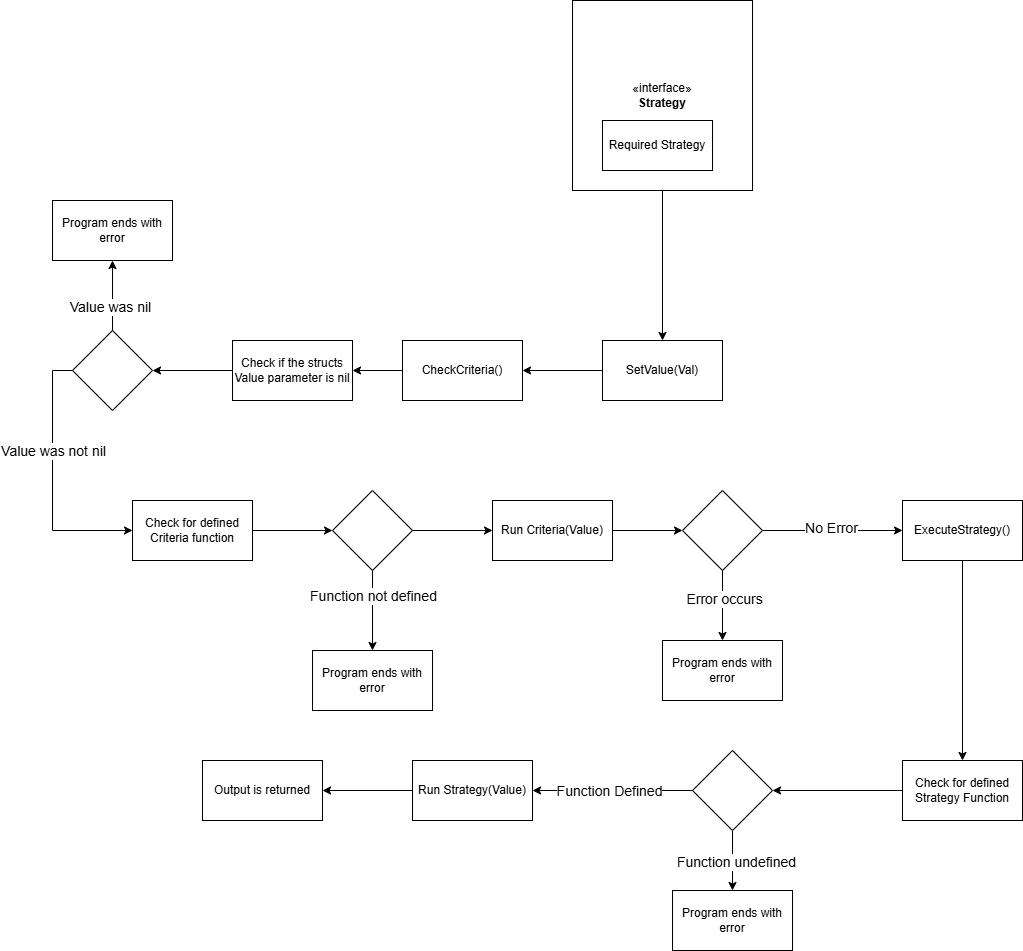

The diagram above was exported from draw.io. Its source (the exported page's mxGraphModel, read from the mxfile embedded in the PNG):
<mxGraphModel dx="1011" dy="1102" grid="1" gridSize="10" guides="1" tooltips="1" connect="1" arrows="1" fold="1" page="1" pageScale="1" pageWidth="850" pageHeight="1100" math="0" shadow="0">
  <root>
    <mxCell id="0" />
    <mxCell id="1" parent="0" />
    <mxCell id="1WUK6CwmHAP2MoYTZm1i-23" edge="1" parent="1" source="1eisKkJ4GAKs1JsUbb-P-3" style="edgeStyle=orthogonalEdgeStyle;rounded=0;orthogonalLoop=1;jettySize=auto;html=1;exitX=0.5;exitY=1;exitDx=0;exitDy=0;entryX=0.5;entryY=0;entryDx=0;entryDy=0;" target="1WUK6CwmHAP2MoYTZm1i-22">
      <mxGeometry relative="1" as="geometry" />
    </mxCell>
    <mxCell id="1eisKkJ4GAKs1JsUbb-P-3" parent="1" style="html=1;whiteSpace=wrap;" value="«interface»&lt;br&gt;&lt;b&gt;Strategy&lt;/b&gt;" vertex="1">
      <mxGeometry height="190" width="180" x="620" y="50" as="geometry" />
    </mxCell>
    <mxCell id="1eisKkJ4GAKs1JsUbb-P-4" parent="1" style="html=1;whiteSpace=wrap;" value="Required Strategy" vertex="1">
      <mxGeometry height="50" width="110" x="650" y="170" as="geometry" />
    </mxCell>
    <mxCell id="1WUK6CwmHAP2MoYTZm1i-26" edge="1" parent="1" source="1WUK6CwmHAP2MoYTZm1i-22" style="edgeStyle=orthogonalEdgeStyle;rounded=0;orthogonalLoop=1;jettySize=auto;html=1;exitX=0;exitY=0.5;exitDx=0;exitDy=0;entryX=1;entryY=0.5;entryDx=0;entryDy=0;" target="1WUK6CwmHAP2MoYTZm1i-37">
      <mxGeometry relative="1" as="geometry">
        <mxPoint x="570" y="420" as="targetPoint" />
      </mxGeometry>
    </mxCell>
    <mxCell id="1WUK6CwmHAP2MoYTZm1i-22" parent="1" style="rounded=0;whiteSpace=wrap;html=1;" value="SetValue(Val)" vertex="1">
      <mxGeometry height="60" width="120" x="650" y="390" as="geometry" />
    </mxCell>
    <mxCell id="1WUK6CwmHAP2MoYTZm1i-85" edge="1" parent="1" source="1WUK6CwmHAP2MoYTZm1i-37" style="edgeStyle=orthogonalEdgeStyle;rounded=0;orthogonalLoop=1;jettySize=auto;html=1;exitX=0;exitY=0.5;exitDx=0;exitDy=0;entryX=1;entryY=0.5;entryDx=0;entryDy=0;" target="1WUK6CwmHAP2MoYTZm1i-84">
      <mxGeometry relative="1" as="geometry" />
    </mxCell>
    <mxCell id="1WUK6CwmHAP2MoYTZm1i-37" parent="1" style="rounded=0;whiteSpace=wrap;html=1;" value="CheckCriteria()" vertex="1">
      <mxGeometry height="60" width="120" x="450" y="390" as="geometry" />
    </mxCell>
    <mxCell id="1WUK6CwmHAP2MoYTZm1i-50" edge="1" parent="1" source="1WUK6CwmHAP2MoYTZm1i-39" style="edgeStyle=orthogonalEdgeStyle;rounded=0;orthogonalLoop=1;jettySize=auto;html=1;exitX=1;exitY=0.5;exitDx=0;exitDy=0;entryX=0;entryY=0.5;entryDx=0;entryDy=0;" target="1WUK6CwmHAP2MoYTZm1i-49">
      <mxGeometry relative="1" as="geometry" />
    </mxCell>
    <mxCell id="1WUK6CwmHAP2MoYTZm1i-39" parent="1" style="rhombus;whiteSpace=wrap;html=1;" value="" vertex="1">
      <mxGeometry height="80" width="80" x="380" y="540" as="geometry" />
    </mxCell>
    <mxCell id="1WUK6CwmHAP2MoYTZm1i-43" parent="1" style="rounded=0;whiteSpace=wrap;html=1;" value="Program ends with error" vertex="1">
      <mxGeometry height="60" width="120" x="360" y="700" as="geometry" />
    </mxCell>
    <mxCell id="1WUK6CwmHAP2MoYTZm1i-46" edge="1" parent="1" source="1WUK6CwmHAP2MoYTZm1i-44" style="edgeStyle=orthogonalEdgeStyle;rounded=0;orthogonalLoop=1;jettySize=auto;html=1;exitX=1;exitY=0.5;exitDx=0;exitDy=0;entryX=0;entryY=0.5;entryDx=0;entryDy=0;" target="1WUK6CwmHAP2MoYTZm1i-39">
      <mxGeometry relative="1" as="geometry" />
    </mxCell>
    <mxCell id="1WUK6CwmHAP2MoYTZm1i-44" parent="1" style="rounded=0;whiteSpace=wrap;html=1;" value="Check for defined Criteria function" vertex="1">
      <mxGeometry height="60" width="120" x="180" y="550" as="geometry" />
    </mxCell>
    <mxCell id="1WUK6CwmHAP2MoYTZm1i-47" edge="1" parent="1" source="1WUK6CwmHAP2MoYTZm1i-39" style="endArrow=classic;html=1;rounded=0;exitX=0.5;exitY=1;exitDx=0;exitDy=0;entryX=0.5;entryY=0;entryDx=0;entryDy=0;" target="1WUK6CwmHAP2MoYTZm1i-43" value="">
      <mxGeometry height="50" relative="1" width="50" as="geometry">
        <mxPoint x="50" y="580" as="sourcePoint" />
        <mxPoint x="100" y="530" as="targetPoint" />
      </mxGeometry>
    </mxCell>
    <mxCell id="1WUK6CwmHAP2MoYTZm1i-48" connectable="0" parent="1WUK6CwmHAP2MoYTZm1i-47" style="edgeLabel;html=1;align=center;verticalAlign=middle;resizable=0;points=[];" value="&lt;font style=&quot;font-size: 14px;&quot;&gt;Function not defined&lt;/font&gt;" vertex="1">
      <mxGeometry relative="1" x="-0.375" as="geometry">
        <mxPoint as="offset" />
      </mxGeometry>
    </mxCell>
    <mxCell id="1WUK6CwmHAP2MoYTZm1i-52" edge="1" parent="1" source="1WUK6CwmHAP2MoYTZm1i-49" style="edgeStyle=orthogonalEdgeStyle;rounded=0;orthogonalLoop=1;jettySize=auto;html=1;exitX=1;exitY=0.5;exitDx=0;exitDy=0;entryX=0;entryY=0.5;entryDx=0;entryDy=0;" target="1WUK6CwmHAP2MoYTZm1i-51">
      <mxGeometry relative="1" as="geometry" />
    </mxCell>
    <mxCell id="1WUK6CwmHAP2MoYTZm1i-49" parent="1" style="rounded=0;whiteSpace=wrap;html=1;" value="Run Criteria(Value)" vertex="1">
      <mxGeometry height="60" width="120" x="540" y="550" as="geometry" />
    </mxCell>
    <mxCell id="1WUK6CwmHAP2MoYTZm1i-59" edge="1" parent="1" source="1WUK6CwmHAP2MoYTZm1i-51" style="edgeStyle=orthogonalEdgeStyle;rounded=0;orthogonalLoop=1;jettySize=auto;html=1;exitX=0.5;exitY=1;exitDx=0;exitDy=0;entryX=0.5;entryY=0;entryDx=0;entryDy=0;" target="1WUK6CwmHAP2MoYTZm1i-58">
      <mxGeometry relative="1" as="geometry" />
    </mxCell>
    <mxCell id="1WUK6CwmHAP2MoYTZm1i-60" connectable="0" parent="1WUK6CwmHAP2MoYTZm1i-59" style="edgeLabel;html=1;align=center;verticalAlign=middle;resizable=0;points=[];" value="&lt;font style=&quot;font-size: 14px;&quot;&gt;Error occurs&lt;/font&gt;" vertex="1">
      <mxGeometry relative="1" x="-0.2" y="1" as="geometry">
        <mxPoint as="offset" />
      </mxGeometry>
    </mxCell>
    <mxCell id="1WUK6CwmHAP2MoYTZm1i-61" edge="1" parent="1" source="1WUK6CwmHAP2MoYTZm1i-51" style="edgeStyle=orthogonalEdgeStyle;rounded=0;orthogonalLoop=1;jettySize=auto;html=1;exitX=1;exitY=0.5;exitDx=0;exitDy=0;entryX=0;entryY=0.5;entryDx=0;entryDy=0;" target="1WUK6CwmHAP2MoYTZm1i-63">
      <mxGeometry relative="1" as="geometry">
        <mxPoint x="920" y="580" as="targetPoint" />
      </mxGeometry>
    </mxCell>
    <mxCell id="1WUK6CwmHAP2MoYTZm1i-62" connectable="0" parent="1WUK6CwmHAP2MoYTZm1i-61" style="edgeLabel;html=1;align=center;verticalAlign=middle;resizable=0;points=[];" value="&lt;font style=&quot;font-size: 14px;&quot;&gt;No Error&lt;/font&gt;" vertex="1">
      <mxGeometry relative="1" x="-0.0333" y="3" as="geometry">
        <mxPoint as="offset" />
      </mxGeometry>
    </mxCell>
    <mxCell id="1WUK6CwmHAP2MoYTZm1i-51" parent="1" style="rhombus;whiteSpace=wrap;html=1;" value="" vertex="1">
      <mxGeometry height="80" width="80" x="730" y="540" as="geometry" />
    </mxCell>
    <mxCell id="1WUK6CwmHAP2MoYTZm1i-58" parent="1" style="rounded=0;whiteSpace=wrap;html=1;" value="Program ends with error" vertex="1">
      <mxGeometry height="60" width="120" x="710" y="690" as="geometry" />
    </mxCell>
    <mxCell id="1WUK6CwmHAP2MoYTZm1i-74" edge="1" parent="1" source="1WUK6CwmHAP2MoYTZm1i-63" style="edgeStyle=orthogonalEdgeStyle;rounded=0;orthogonalLoop=1;jettySize=auto;html=1;exitX=0.5;exitY=1;exitDx=0;exitDy=0;entryX=0.5;entryY=0;entryDx=0;entryDy=0;" target="1WUK6CwmHAP2MoYTZm1i-68">
      <mxGeometry relative="1" as="geometry">
        <mxPoint x="1010" y="700" as="targetPoint" />
      </mxGeometry>
    </mxCell>
    <mxCell id="1WUK6CwmHAP2MoYTZm1i-63" parent="1" style="rounded=0;whiteSpace=wrap;html=1;" value="ExecuteStrategy()" vertex="1">
      <mxGeometry height="60" width="120" x="950" y="550" as="geometry" />
    </mxCell>
    <mxCell id="1WUK6CwmHAP2MoYTZm1i-75" edge="1" parent="1" source="1WUK6CwmHAP2MoYTZm1i-68" style="edgeStyle=orthogonalEdgeStyle;rounded=0;orthogonalLoop=1;jettySize=auto;html=1;exitX=0;exitY=0.5;exitDx=0;exitDy=0;entryX=1;entryY=0.5;entryDx=0;entryDy=0;" target="1WUK6CwmHAP2MoYTZm1i-72">
      <mxGeometry relative="1" as="geometry" />
    </mxCell>
    <mxCell id="1WUK6CwmHAP2MoYTZm1i-68" parent="1" style="rounded=0;whiteSpace=wrap;html=1;" value="Check for defined Strategy Function" vertex="1">
      <mxGeometry height="60" width="120" x="950" y="810" as="geometry" />
    </mxCell>
    <mxCell id="1WUK6CwmHAP2MoYTZm1i-70" edge="1" parent="1" source="1WUK6CwmHAP2MoYTZm1i-72" style="edgeStyle=orthogonalEdgeStyle;rounded=0;orthogonalLoop=1;jettySize=auto;html=1;exitX=0.5;exitY=1;exitDx=0;exitDy=0;entryX=0.5;entryY=0;entryDx=0;entryDy=0;" target="1WUK6CwmHAP2MoYTZm1i-79">
      <mxGeometry relative="1" as="geometry">
        <mxPoint x="780" y="960" as="targetPoint" />
      </mxGeometry>
    </mxCell>
    <mxCell id="1WUK6CwmHAP2MoYTZm1i-71" connectable="0" parent="1WUK6CwmHAP2MoYTZm1i-70" style="edgeLabel;html=1;align=center;verticalAlign=middle;resizable=0;points=[];" value="&lt;font style=&quot;font-size: 14px;&quot;&gt;Function undefined&lt;/font&gt;" vertex="1">
      <mxGeometry relative="1" x="0.0286" y="3" as="geometry">
        <mxPoint as="offset" />
      </mxGeometry>
    </mxCell>
    <mxCell id="1WUK6CwmHAP2MoYTZm1i-80" edge="1" parent="1" source="1WUK6CwmHAP2MoYTZm1i-72" style="edgeStyle=orthogonalEdgeStyle;rounded=0;orthogonalLoop=1;jettySize=auto;html=1;exitX=0;exitY=0.5;exitDx=0;exitDy=0;entryX=1;entryY=0.5;entryDx=0;entryDy=0;" target="1WUK6CwmHAP2MoYTZm1i-77">
      <mxGeometry relative="1" as="geometry" />
    </mxCell>
    <mxCell id="1WUK6CwmHAP2MoYTZm1i-81" connectable="0" parent="1WUK6CwmHAP2MoYTZm1i-80" style="edgeLabel;html=1;align=center;verticalAlign=middle;resizable=0;points=[];" value="&lt;font style=&quot;font-size: 14px;&quot;&gt;Function Defined&lt;/font&gt;" vertex="1">
      <mxGeometry relative="1" x="0.2" y="-1" as="geometry">
        <mxPoint x="12" y="1" as="offset" />
      </mxGeometry>
    </mxCell>
    <mxCell id="1WUK6CwmHAP2MoYTZm1i-72" parent="1" style="rhombus;whiteSpace=wrap;html=1;" value="" vertex="1">
      <mxGeometry height="80" width="80" x="740" y="800" as="geometry" />
    </mxCell>
    <mxCell id="1WUK6CwmHAP2MoYTZm1i-83" edge="1" parent="1" source="1WUK6CwmHAP2MoYTZm1i-77" style="edgeStyle=orthogonalEdgeStyle;rounded=0;orthogonalLoop=1;jettySize=auto;html=1;exitX=0;exitY=0.5;exitDx=0;exitDy=0;entryX=1;entryY=0.5;entryDx=0;entryDy=0;" target="1WUK6CwmHAP2MoYTZm1i-82">
      <mxGeometry relative="1" as="geometry" />
    </mxCell>
    <mxCell id="1WUK6CwmHAP2MoYTZm1i-77" parent="1" style="rounded=0;whiteSpace=wrap;html=1;" value="Run Strategy(Value)" vertex="1">
      <mxGeometry height="60" width="120" x="460" y="810" as="geometry" />
    </mxCell>
    <mxCell id="1WUK6CwmHAP2MoYTZm1i-79" parent="1" style="rounded=0;whiteSpace=wrap;html=1;" value="Program ends with error" vertex="1">
      <mxGeometry height="60" width="120" x="720" y="940" as="geometry" />
    </mxCell>
    <mxCell id="1WUK6CwmHAP2MoYTZm1i-82" parent="1" style="rounded=0;whiteSpace=wrap;html=1;" value="Output is returned" vertex="1">
      <mxGeometry height="60" width="120" x="250" y="810" as="geometry" />
    </mxCell>
    <mxCell id="1WUK6CwmHAP2MoYTZm1i-87" edge="1" parent="1" source="1WUK6CwmHAP2MoYTZm1i-84" style="edgeStyle=orthogonalEdgeStyle;rounded=0;orthogonalLoop=1;jettySize=auto;html=1;exitX=0;exitY=0.5;exitDx=0;exitDy=0;entryX=1;entryY=0.5;entryDx=0;entryDy=0;" target="1WUK6CwmHAP2MoYTZm1i-86">
      <mxGeometry relative="1" as="geometry" />
    </mxCell>
    <mxCell id="1WUK6CwmHAP2MoYTZm1i-84" parent="1" style="rounded=0;whiteSpace=wrap;html=1;" value="Check if the structs Value parameter is nil" vertex="1">
      <mxGeometry height="60" width="120" x="280" y="390" as="geometry" />
    </mxCell>
    <mxCell id="1WUK6CwmHAP2MoYTZm1i-88" edge="1" parent="1" source="1WUK6CwmHAP2MoYTZm1i-86" style="edgeStyle=orthogonalEdgeStyle;rounded=0;orthogonalLoop=1;jettySize=auto;html=1;exitX=0.5;exitY=0;exitDx=0;exitDy=0;" target="1WUK6CwmHAP2MoYTZm1i-89">
      <mxGeometry relative="1" as="geometry">
        <mxPoint x="160" y="310" as="targetPoint" />
      </mxGeometry>
    </mxCell>
    <mxCell id="1WUK6CwmHAP2MoYTZm1i-90" connectable="0" parent="1WUK6CwmHAP2MoYTZm1i-88" style="edgeLabel;html=1;align=center;verticalAlign=middle;resizable=0;points=[];" value="&lt;font style=&quot;font-size: 14px;&quot;&gt;Value was nil&lt;/font&gt;" vertex="1">
      <mxGeometry relative="1" x="-0.3143" y="3" as="geometry">
        <mxPoint as="offset" />
      </mxGeometry>
    </mxCell>
    <mxCell id="1WUK6CwmHAP2MoYTZm1i-91" edge="1" parent="1" source="1WUK6CwmHAP2MoYTZm1i-86" style="edgeStyle=orthogonalEdgeStyle;rounded=0;orthogonalLoop=1;jettySize=auto;html=1;exitX=0;exitY=0.5;exitDx=0;exitDy=0;entryX=0;entryY=0.5;entryDx=0;entryDy=0;" target="1WUK6CwmHAP2MoYTZm1i-44">
      <mxGeometry relative="1" as="geometry" />
    </mxCell>
    <mxCell id="1WUK6CwmHAP2MoYTZm1i-92" connectable="0" parent="1WUK6CwmHAP2MoYTZm1i-91" style="edgeLabel;html=1;align=center;verticalAlign=middle;resizable=0;points=[];" value="&lt;font style=&quot;font-size: 14px;&quot;&gt;Value was not nil&lt;/font&gt;" vertex="1">
      <mxGeometry relative="1" x="-0.5385" as="geometry">
        <mxPoint y="40" as="offset" />
      </mxGeometry>
    </mxCell>
    <mxCell id="1WUK6CwmHAP2MoYTZm1i-86" parent="1" style="rhombus;whiteSpace=wrap;html=1;" value="" vertex="1">
      <mxGeometry height="80" width="80" x="120" y="380" as="geometry" />
    </mxCell>
    <mxCell id="1WUK6CwmHAP2MoYTZm1i-89" parent="1" style="rounded=0;whiteSpace=wrap;html=1;" value="Program ends with error" vertex="1">
      <mxGeometry height="60" width="120" x="100" y="250" as="geometry" />
    </mxCell>
  </root>
</mxGraphModel>